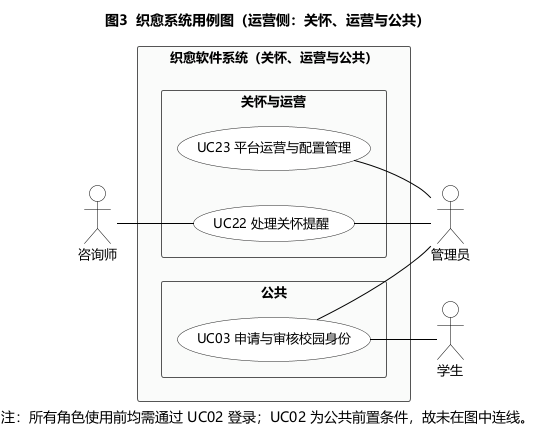

The diagram above was rendered by PlantUML. Its source (embedded in the PNG):
@startuml usecase-admin-care
left to right direction
skinparam shadowing false
skinparam packageStyle rectangle
skinparam defaultFontName "Microsoft YaHei"
skinparam defaultFontSize 13
skinparam usecase {
  BackgroundColor white
  BorderColor #222222
  FontColor black
}
skinparam actor {
  BackgroundColor white
  BorderColor black
  FontColor black
}
skinparam package {
  BackgroundColor #F4F6F4
  BorderColor #9AA89A
  FontColor #333333
}
skinparam rectangle {
  BackgroundColor #FAFBFA
  BorderColor #555555
  FontColor black
}
skinparam arrow {
  Color black
  FontColor black
}

title 图3  织愈系统用例图（运营侧：关怀、运营与公共）

actor "咨询师" as C

rectangle "织愈软件系统（关怀、运营与公共）" {
  package "关怀与运营" {
    usecase "UC22 处理关怀提醒" as UC22
    usecase "UC23 平台运营与配置管理" as UC23
  }
  package "公共" {
    usecase "UC03 申请与审核校园身份" as UC03
  }
}

actor "管理员" as A
actor "学生" as S

C -- UC22
UC22 -- A
UC23 -- A
UC03 -- A
UC03 -- S

caption 注：所有角色使用前均需通过 UC02 登录；UC02 为公共前置条件，故未在图中连线。

@enduml